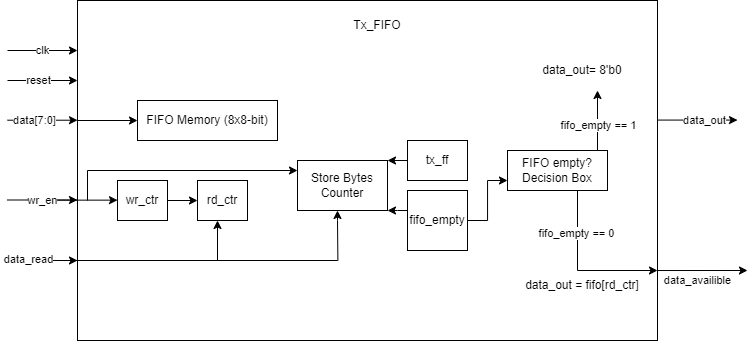

The diagram above was exported from draw.io. Its source (the exported page's mxGraphModel, read from the mxfile embedded in the PNG):
<mxGraphModel dx="11" dy="446" grid="1" gridSize="10" guides="1" tooltips="1" connect="1" arrows="1" fold="1" page="1" pageScale="1" pageWidth="827" pageHeight="1169" math="0" shadow="0">
  <root>
    <mxCell id="0" />
    <mxCell id="1" parent="0" />
    <mxCell id="i-w3Upydej68EUl2t_WM-86" value="" style="rounded=0;whiteSpace=wrap;html=1;" vertex="1" parent="1">
      <mxGeometry x="1030" y="200" width="580" height="340" as="geometry" />
    </mxCell>
    <mxCell id="i-w3Upydej68EUl2t_WM-87" value="" style="endArrow=classic;html=1;rounded=0;" edge="1" parent="1">
      <mxGeometry width="50" height="50" relative="1" as="geometry">
        <mxPoint x="960" y="250" as="sourcePoint" />
        <mxPoint x="1030" y="250" as="targetPoint" />
      </mxGeometry>
    </mxCell>
    <mxCell id="i-w3Upydej68EUl2t_WM-88" value="clk" style="edgeLabel;html=1;align=center;verticalAlign=middle;resizable=0;points=[];" vertex="1" connectable="0" parent="i-w3Upydej68EUl2t_WM-87">
      <mxGeometry x="-0.0286" relative="1" as="geometry">
        <mxPoint as="offset" />
      </mxGeometry>
    </mxCell>
    <mxCell id="i-w3Upydej68EUl2t_WM-89" value="" style="endArrow=classic;html=1;rounded=0;" edge="1" parent="1">
      <mxGeometry width="50" height="50" relative="1" as="geometry">
        <mxPoint x="960" y="280" as="sourcePoint" />
        <mxPoint x="1030" y="280" as="targetPoint" />
      </mxGeometry>
    </mxCell>
    <mxCell id="i-w3Upydej68EUl2t_WM-90" value="reset" style="edgeLabel;html=1;align=center;verticalAlign=middle;resizable=0;points=[];" vertex="1" connectable="0" parent="i-w3Upydej68EUl2t_WM-89">
      <mxGeometry y="-3" relative="1" as="geometry">
        <mxPoint x="-5" y="-3" as="offset" />
      </mxGeometry>
    </mxCell>
    <mxCell id="i-w3Upydej68EUl2t_WM-91" value="" style="endArrow=classic;html=1;rounded=0;" edge="1" parent="1">
      <mxGeometry width="50" height="50" relative="1" as="geometry">
        <mxPoint x="960" y="319.71000000000004" as="sourcePoint" />
        <mxPoint x="1030" y="319.71000000000004" as="targetPoint" />
      </mxGeometry>
    </mxCell>
    <mxCell id="i-w3Upydej68EUl2t_WM-92" value="data[7:0]" style="edgeLabel;html=1;align=center;verticalAlign=middle;resizable=0;points=[];" vertex="1" connectable="0" parent="i-w3Upydej68EUl2t_WM-91">
      <mxGeometry x="-0.2286" relative="1" as="geometry">
        <mxPoint as="offset" />
      </mxGeometry>
    </mxCell>
    <mxCell id="i-w3Upydej68EUl2t_WM-93" value="" style="endArrow=classic;html=1;rounded=0;" edge="1" parent="1">
      <mxGeometry width="50" height="50" relative="1" as="geometry">
        <mxPoint x="960" y="460" as="sourcePoint" />
        <mxPoint x="1030" y="460" as="targetPoint" />
      </mxGeometry>
    </mxCell>
    <mxCell id="i-w3Upydej68EUl2t_WM-94" value="data_read" style="edgeLabel;html=1;align=center;verticalAlign=middle;resizable=0;points=[];" vertex="1" connectable="0" parent="i-w3Upydej68EUl2t_WM-93">
      <mxGeometry x="-0.0857" y="1" relative="1" as="geometry">
        <mxPoint x="-12" as="offset" />
      </mxGeometry>
    </mxCell>
    <mxCell id="i-w3Upydej68EUl2t_WM-95" value="wr_en" style="endArrow=classic;html=1;rounded=0;" edge="1" parent="1">
      <mxGeometry width="50" height="50" relative="1" as="geometry">
        <mxPoint x="960" y="399.5" as="sourcePoint" />
        <mxPoint x="1030" y="399.5" as="targetPoint" />
        <Array as="points" />
      </mxGeometry>
    </mxCell>
    <mxCell id="i-w3Upydej68EUl2t_WM-96" value="" style="endArrow=classic;html=1;rounded=0;" edge="1" parent="1">
      <mxGeometry width="50" height="50" relative="1" as="geometry">
        <mxPoint x="1610" y="319.57000000000005" as="sourcePoint" />
        <mxPoint x="1690" y="319.57000000000005" as="targetPoint" />
      </mxGeometry>
    </mxCell>
    <mxCell id="i-w3Upydej68EUl2t_WM-97" value="data_out" style="edgeLabel;html=1;align=center;verticalAlign=middle;resizable=0;points=[];" vertex="1" connectable="0" parent="i-w3Upydej68EUl2t_WM-96">
      <mxGeometry x="0.2571" y="-1" relative="1" as="geometry">
        <mxPoint x="-4" y="-1" as="offset" />
      </mxGeometry>
    </mxCell>
    <mxCell id="i-w3Upydej68EUl2t_WM-98" value="" style="endArrow=classic;html=1;rounded=0;" edge="1" parent="1">
      <mxGeometry width="50" height="50" relative="1" as="geometry">
        <mxPoint x="1610" y="470.02" as="sourcePoint" />
        <mxPoint x="1700" y="470" as="targetPoint" />
      </mxGeometry>
    </mxCell>
    <mxCell id="i-w3Upydej68EUl2t_WM-99" value="data_availible" style="edgeLabel;html=1;align=center;verticalAlign=middle;resizable=0;points=[];" vertex="1" connectable="0" parent="i-w3Upydej68EUl2t_WM-98">
      <mxGeometry x="-0.3429" y="-1" relative="1" as="geometry">
        <mxPoint x="10" y="9" as="offset" />
      </mxGeometry>
    </mxCell>
    <mxCell id="i-w3Upydej68EUl2t_WM-100" value="FIFO Memory (8x8-bit)" style="rounded=0;whiteSpace=wrap;html=1;" vertex="1" parent="1">
      <mxGeometry x="1090" y="300" width="140" height="40" as="geometry" />
    </mxCell>
    <mxCell id="i-w3Upydej68EUl2t_WM-101" value="" style="endArrow=classic;html=1;rounded=0;entryX=0;entryY=0.5;entryDx=0;entryDy=0;" edge="1" parent="1" target="i-w3Upydej68EUl2t_WM-100">
      <mxGeometry width="50" height="50" relative="1" as="geometry">
        <mxPoint x="1030" y="320" as="sourcePoint" />
        <mxPoint x="1080" y="270" as="targetPoint" />
      </mxGeometry>
    </mxCell>
    <mxCell id="i-w3Upydej68EUl2t_WM-102" value="" style="edgeStyle=orthogonalEdgeStyle;rounded=0;orthogonalLoop=1;jettySize=auto;html=1;" edge="1" parent="1" source="i-w3Upydej68EUl2t_WM-103" target="i-w3Upydej68EUl2t_WM-104">
      <mxGeometry relative="1" as="geometry" />
    </mxCell>
    <mxCell id="i-w3Upydej68EUl2t_WM-103" value="wr_ctr" style="rounded=0;whiteSpace=wrap;html=1;" vertex="1" parent="1">
      <mxGeometry x="1070" y="380" width="50" height="40" as="geometry" />
    </mxCell>
    <mxCell id="i-w3Upydej68EUl2t_WM-104" value="rd_ctr" style="rounded=0;whiteSpace=wrap;html=1;" vertex="1" parent="1">
      <mxGeometry x="1150" y="380" width="50" height="40" as="geometry" />
    </mxCell>
    <mxCell id="i-w3Upydej68EUl2t_WM-105" value="" style="endArrow=none;html=1;rounded=0;" edge="1" parent="1">
      <mxGeometry width="50" height="50" relative="1" as="geometry">
        <mxPoint x="1009.9985185185185" y="460" as="sourcePoint" />
        <mxPoint x="1171.48" y="460" as="targetPoint" />
      </mxGeometry>
    </mxCell>
    <mxCell id="i-w3Upydej68EUl2t_WM-106" value="" style="endArrow=classic;html=1;rounded=0;" edge="1" parent="1">
      <mxGeometry width="50" height="50" relative="1" as="geometry">
        <mxPoint x="1170" y="460" as="sourcePoint" />
        <mxPoint x="1170" y="420" as="targetPoint" />
      </mxGeometry>
    </mxCell>
    <mxCell id="i-w3Upydej68EUl2t_WM-107" value="" style="endArrow=classic;html=1;rounded=0;" edge="1" parent="1">
      <mxGeometry width="50" height="50" relative="1" as="geometry">
        <mxPoint x="1010" y="399.64" as="sourcePoint" />
        <mxPoint x="1070" y="399.64" as="targetPoint" />
      </mxGeometry>
    </mxCell>
    <mxCell id="i-w3Upydej68EUl2t_WM-108" value="Store Bytes Counter" style="rounded=0;whiteSpace=wrap;html=1;" vertex="1" parent="1">
      <mxGeometry x="1250" y="360" width="90" height="50" as="geometry" />
    </mxCell>
    <mxCell id="i-w3Upydej68EUl2t_WM-109" value="" style="endArrow=none;html=1;rounded=0;" edge="1" parent="1">
      <mxGeometry width="50" height="50" relative="1" as="geometry">
        <mxPoint x="1170" y="460" as="sourcePoint" />
        <mxPoint x="1290" y="460" as="targetPoint" />
      </mxGeometry>
    </mxCell>
    <mxCell id="i-w3Upydej68EUl2t_WM-110" value="" style="endArrow=classic;html=1;rounded=0;" edge="1" parent="1">
      <mxGeometry width="50" height="50" relative="1" as="geometry">
        <mxPoint x="1290.38" y="460" as="sourcePoint" />
        <mxPoint x="1290" y="410" as="targetPoint" />
        <Array as="points">
          <mxPoint x="1290" y="420" />
        </Array>
      </mxGeometry>
    </mxCell>
    <mxCell id="i-w3Upydej68EUl2t_WM-111" value="" style="endArrow=classic;html=1;rounded=0;" edge="1" parent="1">
      <mxGeometry width="50" height="50" relative="1" as="geometry">
        <mxPoint x="1040" y="370" as="sourcePoint" />
        <mxPoint x="1250" y="370" as="targetPoint" />
      </mxGeometry>
    </mxCell>
    <mxCell id="i-w3Upydej68EUl2t_WM-112" value="" style="endArrow=none;html=1;rounded=0;" edge="1" parent="1">
      <mxGeometry width="50" height="50" relative="1" as="geometry">
        <mxPoint x="1040" y="400" as="sourcePoint" />
        <mxPoint x="1040" y="370" as="targetPoint" />
      </mxGeometry>
    </mxCell>
    <mxCell id="i-w3Upydej68EUl2t_WM-113" value="" style="edgeStyle=orthogonalEdgeStyle;rounded=0;orthogonalLoop=1;jettySize=auto;html=1;" edge="1" parent="1" source="i-w3Upydej68EUl2t_WM-114" target="i-w3Upydej68EUl2t_WM-108">
      <mxGeometry relative="1" as="geometry">
        <Array as="points">
          <mxPoint x="1360" y="370" />
          <mxPoint x="1360" y="370" />
        </Array>
      </mxGeometry>
    </mxCell>
    <mxCell id="i-w3Upydej68EUl2t_WM-114" value="tx_ff" style="rounded=0;whiteSpace=wrap;html=1;" vertex="1" parent="1">
      <mxGeometry x="1360" y="340" width="60" height="40" as="geometry" />
    </mxCell>
    <mxCell id="i-w3Upydej68EUl2t_WM-115" value="" style="edgeStyle=orthogonalEdgeStyle;rounded=0;orthogonalLoop=1;jettySize=auto;html=1;" edge="1" parent="1" source="i-w3Upydej68EUl2t_WM-117" target="i-w3Upydej68EUl2t_WM-108">
      <mxGeometry relative="1" as="geometry">
        <Array as="points">
          <mxPoint x="1350" y="410" />
          <mxPoint x="1350" y="410" />
        </Array>
      </mxGeometry>
    </mxCell>
    <mxCell id="i-w3Upydej68EUl2t_WM-116" value="" style="edgeStyle=orthogonalEdgeStyle;rounded=0;orthogonalLoop=1;jettySize=auto;html=1;" edge="1" parent="1" source="i-w3Upydej68EUl2t_WM-117" target="i-w3Upydej68EUl2t_WM-118">
      <mxGeometry relative="1" as="geometry">
        <Array as="points">
          <mxPoint x="1440" y="420" />
          <mxPoint x="1440" y="380" />
        </Array>
      </mxGeometry>
    </mxCell>
    <mxCell id="i-w3Upydej68EUl2t_WM-117" value="fifo_empty" style="whiteSpace=wrap;html=1;aspect=fixed;" vertex="1" parent="1">
      <mxGeometry x="1360" y="390" width="60" height="60" as="geometry" />
    </mxCell>
    <mxCell id="i-w3Upydej68EUl2t_WM-118" value="FIFO empty?&lt;div&gt;Decision Box&lt;/div&gt;" style="rounded=0;whiteSpace=wrap;html=1;" vertex="1" parent="1">
      <mxGeometry x="1460" y="350" width="100" height="40" as="geometry" />
    </mxCell>
    <mxCell id="i-w3Upydej68EUl2t_WM-119" value="" style="endArrow=classic;html=1;rounded=0;" edge="1" parent="1">
      <mxGeometry width="50" height="50" relative="1" as="geometry">
        <mxPoint x="1550" y="350" as="sourcePoint" />
        <mxPoint x="1550" y="290" as="targetPoint" />
      </mxGeometry>
    </mxCell>
    <mxCell id="i-w3Upydej68EUl2t_WM-120" value="fifo_empty == 1" style="edgeLabel;html=1;align=center;verticalAlign=middle;resizable=0;points=[];" vertex="1" connectable="0" parent="i-w3Upydej68EUl2t_WM-119">
      <mxGeometry x="-0.1435" y="-1" relative="1" as="geometry">
        <mxPoint as="offset" />
      </mxGeometry>
    </mxCell>
    <mxCell id="i-w3Upydej68EUl2t_WM-121" value="data_out= 8'b0" style="text;html=1;align=center;verticalAlign=middle;whiteSpace=wrap;rounded=0;" vertex="1" parent="1">
      <mxGeometry x="1490" y="260" width="90" height="20" as="geometry" />
    </mxCell>
    <mxCell id="i-w3Upydej68EUl2t_WM-122" value="data_out = fifo[rd_ctr]" style="text;html=1;align=center;verticalAlign=middle;whiteSpace=wrap;rounded=0;" vertex="1" parent="1">
      <mxGeometry x="1475" y="470" width="120" height="30" as="geometry" />
    </mxCell>
    <mxCell id="i-w3Upydej68EUl2t_WM-123" value="" style="endArrow=classic;html=1;rounded=0;" edge="1" parent="1">
      <mxGeometry width="50" height="50" relative="1" as="geometry">
        <mxPoint x="1530" y="470" as="sourcePoint" />
        <mxPoint x="1610" y="470" as="targetPoint" />
      </mxGeometry>
    </mxCell>
    <mxCell id="i-w3Upydej68EUl2t_WM-124" value="" style="endArrow=none;html=1;rounded=0;" edge="1" parent="1">
      <mxGeometry width="50" height="50" relative="1" as="geometry">
        <mxPoint x="1530" y="470" as="sourcePoint" />
        <mxPoint x="1530" y="390" as="targetPoint" />
      </mxGeometry>
    </mxCell>
    <mxCell id="i-w3Upydej68EUl2t_WM-125" value="fifo_empty == 0" style="edgeLabel;html=1;align=center;verticalAlign=middle;resizable=0;points=[];" vertex="1" connectable="0" parent="i-w3Upydej68EUl2t_WM-124">
      <mxGeometry x="-0.0601" y="1" relative="1" as="geometry">
        <mxPoint as="offset" />
      </mxGeometry>
    </mxCell>
    <mxCell id="i-w3Upydej68EUl2t_WM-126" value="Tx_FIFO" style="text;html=1;align=center;verticalAlign=middle;whiteSpace=wrap;rounded=0;" vertex="1" parent="1">
      <mxGeometry x="1300" y="210" width="60" height="30" as="geometry" />
    </mxCell>
  </root>
</mxGraphModel>